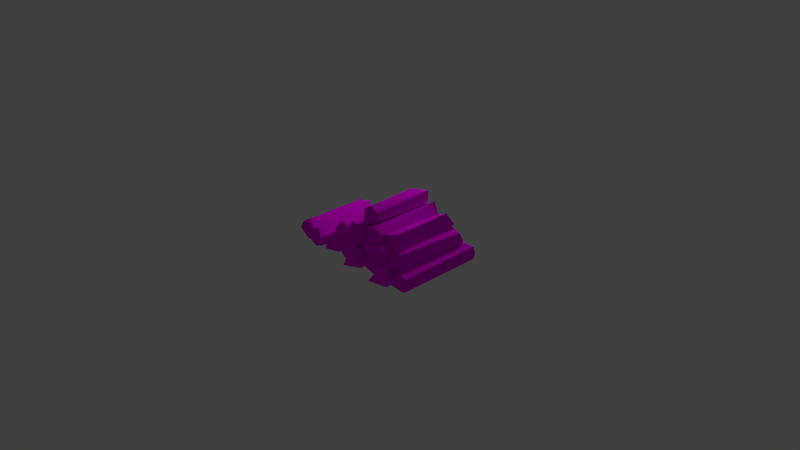 # Source: halko.blend  (saved by Blender 2.79.0; exported with 4.5.12 LTS)
import bpy
from mathutils import Matrix  # noqa: F401  (used for matrix-valued properties, if any)

bpy.ops.wm.read_factory_settings(use_empty=True)
scene = bpy.context.scene
scene.name = 'Scene'

# ---- collections
col_collection_1 = bpy.data.collections.new('Collection 1'); scene.collection.children.link(col_collection_1)

# ---- images (referenced by path relative to the original .blend; pixels are not part of the script)
import os
ASSET_DIR = os.environ.get("B2B_ASSET_DIR", "")  # directory of the original .blend (textures are referenced by path, not embedded)
HERE = os.path.dirname(os.path.abspath(__file__))  # packed textures are extracted next to this script under _unpacked/

def load_image(name, relpath, width, height, colorspace="sRGB"):
    """Load a texture the original file referenced (path relative to the .blend, or extracted next to this script)."""
    p = next((c for c in (os.path.join(HERE, relpath), os.path.join(ASSET_DIR, relpath)) if relpath and os.path.exists(c)), "")
    if p:
        img = bpy.data.images.load(p, check_existing=True)
        img.name = name
    else:  # same state as the original file: an image datablock whose file is absent (Cycles renders it pink)
        img = bpy.data.images.new(name, width, height)
        img.source = "FILE"
        img.filepath = "//" + (relpath or name)
    img.colorspace_settings.name = colorspace
    return img
img_halko_mat = load_image('halko_MAT', 'halko_MAT.png', 1024, 1024, 'sRGB')

# ---- materials (node trees are filled in below, after node groups)
mat_material_001 = bpy.data.materials.new('Material.001')
mat_material_001.alpha_threshold = 0.0
mat_material_001.roughness = 0.5

# ---- material node trees
mat_material_001.use_nodes = True; mat_material_001.node_tree.nodes.clear()
_N = mat_material_001.node_tree.nodes; _L = mat_material_001.node_tree.links
n0 = _N.new('ShaderNodeOutputMaterial'); n0.name = 'Material Output'; n0.location = (300, 300)
n1 = _N.new('ShaderNodeBsdfDiffuse'); n1.name = 'Diffuse BSDF'; n1.location = (10, 300)
n2 = _N.new('ShaderNodeTexImage'); n2.name = 'Image Texture'; n2.location = (-397, 390)
n2.width = 238
n2.image = img_halko_mat
_L.new(n1.outputs[0], n0.inputs[0])
_L.new(n2.outputs[0], n1.inputs[0])
n0.is_active_output = True

# ---- world
world_world = bpy.data.worlds.new('World'); scene.world = world_world
world_world.color = (0.05088, 0.05088, 0.05088)
world_world.use_sun_shadow = False
world_world.sun_shadow_jitter_overblur = 0.0
world_world.cycles.sampling_method = 'MANUAL'

# ---- cameras
cam_camera = bpy.data.cameras.new('Camera')
cam_camera.clip_end = 100.0
cam_camera.lens = 35.0
cam_camera.sensor_width = 32.0
cam_camera.sensor_height = 18.0
cam_camera.ortho_scale = 7.314
cam_camera.dof.focus_distance = 0.0

# ---- lights
light_lamp = bpy.data.lights.new('Lamp', 'POINT')
light_lamp.transmission_factor = 0.0
light_lamp.cutoff_distance = 30.0
light_lamp.energy = 100.0
light_lamp.shadow_buffer_clip_start = 1.001
light_lamp.shadow_soft_size = 0.1
light_lamp.shadow_maximum_resolution = 0.006
light_lamp.use_absolute_resolution = True

# ---- meshes
me_cylinder_006 = bpy.data.meshes.new('Cylinder.006')
me_cylinder_006.from_pydata([(0.03378, 1.074, 1.237), (0.9156, 0.4567, 1.764), (0.914, -0.5254, 1.438), (1.049, -0.3214, -6.178), (-0.2707, -1.037, 1.405), (-0.3797, -1.005, -6.406), (-0.8809, 0.1763, -6.178), (-0.9447, -0.304, 1.699), (-0.8884, 0.5075, 1.699), (0.1833, 1.106, -5.607), (6.954, 5.521, 0.4492), (6.583, 5.448, -5.077), (7.736, 5.224, -6.194), (7.834, 5.096, 0.4492), (8.045, 4.398, -5.568), (8.04, 4.34, 0.6851), (7.696, 3.697, -6.194), (7.05, 3.457, -6.194), (7.493, 3.729, 0.4492), (6.398, 3.66, -6.194), (6.242, 3.734, 0.7902), (5.988, 4.438, -6.194), (6.079, 4.895, 0.4492), (5.527, 3.797, 1.577), (6.502, 3.74, 1.506), (6.685, 3.694, -6.251), (6.964, 2.484, -6.821), (7.018, 3.024, 1.506), (6.563, 1.94, 1.725), (6.099, 1.796, -6.237), (5.212, 2.117, 2.009), (5.136, 2.278, -6.821), (4.997, 3.025, -6.821), (5.007, 3.074, 1.506), (5.415, 3.719, -6.581), (8.132, 4.116, 1.315), (8.293, 4.179, -6.542), (8.906, 2.372, -6.607), (8.966, 3.439, 1.0), (8.79, 2.377, 1.0), (7.343, 2.159, 1.229), (7.446, 2.192, -7.048), (6.936, 3.247, -7.048), (7.082, 3.596, 1.0), (10.56, 3.869, 0.3497), (10.5, 3.902, -5.838), (11.03, 2.747, -6.397), (11.16, 2.372, 0.3497), (9.777, 2.151, 0.8574), (10.22, 1.859, -6.397), (8.824, 3.036, -6.083), (8.866, 3.186, 0.3497), (3.782, 2.081, 0.3377), (3.745, 1.899, -5.642), (3.996, 1.283, -6.096), (3.216, 0.4083, -5.759), (3.923, 0.7432, 0.2738), (2.74, 0.4439, 1.209), (2.201, 0.7836, -5.759), (1.95, 1.658, -5.629), (1.89, 1.348, 0.6998), (2.765, 2.501, -4.995), (2.762, 2.515, 0.621), (4.974, 2.438, -6.543), (4.974, 2.438, 1.709), (5.806, 1.993, -7.01), (5.806, 1.993, 1.709), (5.955, 1.243, -7.01), (5.955, 1.243, 1.709), (5.357, 0.514, -7.01), (5.357, 0.514, 1.709), (4.143, 0.8823, -7.01), (4.143, 0.8823, 1.709), (3.993, 1.633, -6.689), (3.993, 1.633, 1.709), (11.55, 2.422, 1.0), (11.79, 2.118, -6.371), (12.01, 1.343, 1.0), (12.0, 1.092, -6.719), (11.55, 0.5923, 1.0), (11.03, 0.4348, -6.202), (10.6, 0.5179, 1.0), (10.23, 0.8005, -6.719), (9.977, 1.675, -6.719), (9.977, 1.268, 1.0), (10.82, 2.531, -6.181), (10.29, 2.227, 1.0), (9.115, 2.554, 1.476), (9.472, 2.522, -7.291), (9.844, 2.112, 1.476), (9.991, 1.159, -7.291), (9.949, 1.14, 1.476), (8.986, 0.4717, 1.476), (8.882, 0.4834, -7.291), (7.939, 1.331, -7.291), (8.08, 1.055, 1.476), (8.112, 2.164, 1.476), (8.315, 2.311, -7.291), (6.605, 2.493, 1.0), (7.064, 2.686, -6.568), (8.034, 1.884, 1.0), (7.99, 1.109, -7.071), (7.016, 0.4516, -7.071), (7.453, 0.5437, 1.0), (5.956, 0.9806, 1.0), (5.946, 1.137, -6.521), (-2.073, 1.123, 0.4653), (-1.527, 0.8873, -6.786), (-1.102, 0.4805, -6.265), (-1.418, 0.8273, 1.0), (-1.014, -0.2693, -6.786), (-1.014, 0.2693, 1.0), (-1.076, -0.4105, 0.7123), (-1.418, -0.8273, -6.354), (-1.46, -0.8553, 1.0), (-2.073, -1.021, -6.786), (-2.026, -1.012, 1.0), (-2.584, -0.8273, 0.6826), (-2.773, -0.6711, -6.786), (-2.895, -0.4578, 1.0), (-2.832, 0.1289, 1.28), (-3.022, 0.07157, -6.91), (-2.734, 0.6977, -6.786), (-2.699, 0.7333, 1.0), (-2.13, 1.015, -5.811), (4.118, 1.043, -6.465), (5.102, 0.1422, -6.782), (4.833, 0.7669, 1.0), (4.809, -0.6937, 1.0), (4.051, -1.121, -6.782), (2.907, 0.2204, -6.782), (3.607, -0.986, 1.0), (2.995, 0.5451, 1.448), (1.739, 1.018, 0.9121), (2.607, 0.8077, -8.652), (2.685, 0.7723, 0.8505), (2.959, -0.4681, -8.264), (3.06, -0.4445, 1.145), (2.045, -1.037, -8.668), (2.283, -0.9871, 0.7076), (1.231, -0.7353, 1.427), (1.035, -0.4421, -8.742), (1.259, 0.7112, -8.305), (1.044, 0.3245, 1.0), (10.81, -0.7654, 2.177), (10.86, -0.7112, -7.586), (9.125, -0.7112, -7.029), (8.999, -0.5746, 2.773), (10.19, 1.208, 2.177), (9.991, 1.245, -7.416), (12.17, 0.9973, -6.787), (11.92, 1.052, 1.489), (12.77, 0.6711, -7.291), (12.8, 0.6265, 1.776), (13.0, 0.02518, -7.291), (13.0, -0.02518, 1.489), (12.8, -0.6265, -7.291), (12.77, -0.6711, 1.489), (12.22, -0.9875, -6.835), (12.17, -0.9973, 1.489), (11.63, -0.9444, -7.291), (11.1, -0.5075, -7.291), (11.49, -0.8884, 1.489), (11.05, -0.364, 1.966), (11.0, 0.1727, -6.66), (11.05, 0.4254, 1.489), (11.39, 0.8448, -7.291), (8.841, 0.7561, -7.291), (9.052, -0.03378, 1.0), (8.733, -0.7112, -6.738), (7.942, -1.121, 1.0), (7.35, -0.9394, -7.291), (6.926, -0.07093, 1.659), (7.136, 0.6907, -7.291), (7.903, 1.145, 1.0), (6.645, 0.8694, -8.002), (5.581, 1.049, 2.05), (7.17, -0.278, 2.05), (6.922, -0.4681, -8.002), (5.469, -1.029, -8.002), (5.067, -0.6987, 2.403), (5.107, 0.6683, -7.427)], [], [(1, 3, 9), (9, 6, 8, 0), (4, 5, 3), (7, 6, 5), (0, 1, 9), (1, 2, 3), (2, 4, 3), (4, 7, 5), (7, 8, 6), (5, 6, 9, 3), (0, 8, 7, 4, 2, 1), (10, 12, 11), (18, 17, 16), (20, 19, 17), (20, 21, 19), (22, 11, 21), (10, 13, 12), (16, 14, 15, 18), (18, 20, 17), (14, 12, 13, 15), (20, 22, 21), (22, 10, 11), (20, 18, 15, 13, 10, 22), (11, 12, 14, 16, 17, 19, 21), (32, 31, 30, 33), (27, 26, 25), (28, 29, 26), (29, 30, 31), (34, 23, 25), (23, 24, 25), (24, 27, 25), (27, 28, 26), (28, 30, 29), (34, 32, 33, 23), (30, 28, 27, 24, 23, 33), (29, 31, 32, 34, 25, 26), (38, 37, 36), (40, 41, 37), (40, 42, 41), (43, 36, 42), (41, 42, 36, 37), (35, 38, 36), (38, 39, 37), (39, 40, 37), (40, 43, 42), (43, 35, 36), (35, 43, 40, 39, 38), (47, 49, 46), (49, 48, 50), (46, 45, 44, 47), (48, 47, 44, 51), (47, 48, 49), (48, 51, 50), (45, 50, 51, 44), (49, 50, 45, 46), (56, 55, 54), (57, 58, 55), (60, 59, 58), (54, 53, 52, 56), (62, 61, 59, 60), (53, 61, 62, 52), (56, 57, 55), (57, 60, 58), (57, 56, 52, 62, 60), (54, 55, 58, 59, 61, 53), (72, 74, 73, 71), (66, 68, 67, 65), (64, 66, 65, 63), (68, 70, 69, 67), (70, 72, 71, 69), (74, 64, 63, 73), (64, 74, 72, 70, 68, 66), (63, 65, 67, 69, 71, 73), (85, 75, 76), (79, 80, 78), (81, 82, 80), (84, 83, 82), (83, 86, 85), (77, 79, 78), (79, 81, 80), (82, 81, 84), (84, 86, 83), (81, 79, 77, 75, 86, 84), (78, 76, 75, 77), (86, 75, 85), (78, 80, 82, 83, 85, 76), (95, 94, 93, 92), (89, 90, 88), (92, 93, 90), (96, 97, 94), (94, 97, 88, 90, 93), (87, 89, 88), (90, 89, 91), (91, 92, 90), (88, 97, 96, 87), (95, 96, 94), (92, 91, 89, 87, 96, 95), (100, 101, 99), (103, 102, 101), (104, 105, 102), (98, 100, 99), (100, 103, 101), (103, 104, 102), (100, 98, 104, 103), (102, 105, 99, 101), (99, 105, 104, 98), (107, 109, 108), (111, 110, 108), (117, 118, 115), (113, 110, 112, 114), (109, 111, 108), (111, 112, 110), (115, 113, 114, 116), (121, 118, 119, 120), (116, 117, 115), (117, 119, 118), (122, 121, 120, 123), (124, 122, 123, 106), (108, 110, 113, 115, 118, 121, 122, 124, 107), (120, 119, 117, 116, 114, 112, 111, 109, 106, 123), (107, 124, 106, 109), (127, 126, 125), (128, 129, 126), (131, 130, 129), (130, 132, 125), (127, 128, 126), (128, 131, 129), (130, 131, 132), (131, 128, 127, 132), (129, 130, 125, 126), (132, 127, 125), (137, 136, 134), (139, 138, 136), (140, 141, 138), (143, 142, 141), (133, 134, 142), (141, 142, 134, 136, 138), (133, 135, 134), (135, 137, 134), (137, 139, 136), (139, 140, 138), (140, 143, 141), (143, 133, 142), (137, 135, 133, 143, 140, 139), (147, 149, 146), (148, 147, 144), (146, 149, 145), (145, 149, 148, 144), (147, 148, 149), (146, 145, 144, 147), (162, 161, 160), (165, 166, 164), (151, 150, 166), (152, 150, 151, 153), (154, 152, 153, 155), (156, 154, 155, 157), (158, 156, 157, 159), (160, 158, 159, 162), (164, 161, 163, 165), (162, 163, 161), (153, 151, 165, 163, 162, 159, 157, 155), (165, 151, 166), (154, 156, 158, 160, 161, 164, 166, 150, 152), (170, 168, 174, 172), (168, 169, 167), (170, 171, 169), (171, 172, 173), (174, 167, 173), (174, 168, 167), (168, 170, 169), (170, 172, 171), (172, 174, 173), (167, 169, 171, 173), (177, 178, 175), (177, 179, 178), (180, 181, 179), (180, 177, 176), (176, 175, 181), (176, 177, 175), (177, 180, 179), (180, 176, 181), (181, 175, 178, 179)])
_uv = me_cylinder_006.uv_layers.new(name='UVMap')
_uv.uv.foreach_set('vector', [0.2223, 0.4714, 0.2434, 0.6503, 0.206, 0.6381, 0.7215, 0.7069, 0.7526, 0.6934, 0.7526, 0.8712, 0.7278, 0.8612, 0.8183, 0.4372, 0.8119, 0.261, 0.848, 0.2653, 0.4582, 0.4973, 0.4744, 0.6745, 0.4455, 0.6808, 0.2025, 0.4838, 0.2223, 0.4714, 0.206, 0.6381, 0.2223, 0.4714, 0.2434, 0.4784, 0.2434, 0.6503, 0.8476, 0.4372, 0.8183, 0.4372, 0.848, 0.2653, 0.437, 0.5047, 0.4582, 0.4973, 0.4455, 0.6808, 0.4582, 0.4973, 0.4744, 0.4967, 0.4744, 0.6745, 0.4928, 0.9809, 0.4948, 0.9515, 0.5264, 0.9418, 0.529, 0.9809, 0.5947, 0.9051, 0.5947, 0.9305, 0.5796, 0.9411, 0.5574, 0.936, 0.5533, 0.9075, 0.5723, 0.8968, 0.231, 0.6683, 0.2434, 0.8182, 0.2228, 0.793, 0.8037, 0.6502, 0.7913, 0.5004, 0.8069, 0.5003, 0.7779, 0.658, 0.7798, 0.5004, 0.7913, 0.5004, 0.9531, 0.6579, 0.9332, 0.5007, 0.9531, 0.5003, 0.2067, 0.6683, 0.2228, 0.793, 0.2, 0.8182, 0.4071, 0.8511, 0.3912, 0.8499, 0.4071, 0.7008, 0.8069, 0.5003, 0.8208, 0.5144, 0.8208, 0.6554, 0.8037, 0.6502, 0.8037, 0.6502, 0.7779, 0.658, 0.7913, 0.5004, 0.3859, 0.7133, 0.4071, 0.7008, 0.3912, 0.8499, 0.373, 0.8538, 0.9531, 0.6579, 0.9274, 0.6507, 0.9332, 0.5007, 0.2067, 0.6683, 0.231, 0.6683, 0.2228, 0.793, 0.9386, 0.758, 0.9356, 0.7293, 0.9478, 0.7161, 0.9656, 0.7183, 0.9775, 0.7369, 0.9656, 0.758, 0.4943, 0.882, 0.5226, 0.8798, 0.535, 0.8922, 0.535, 0.9116, 0.5236, 0.9222, 0.5082, 0.9237, 0.4928, 0.9114, 0.5287, 0.6569, 0.512, 0.657, 0.5069, 0.4578, 0.5287, 0.469, 0.5693, 0.01475, 0.5887, 0.202, 0.5601, 0.1903, 0.8662, 0.2696, 0.8918, 0.4477, 0.8686, 0.4628, 0.4928, 0.6439, 0.5069, 0.4578, 0.512, 0.657, 0.516, 0.01452, 0.5136, 0.1986, 0.4909, 0.02201, 0.5136, 0.1986, 0.4947, 0.197, 0.4909, 0.02201, 0.55, 0.0156, 0.5693, 0.01475, 0.5601, 0.1903, 0.5693, 0.01475, 0.5887, 0.009024, 0.5887, 0.202, 0.8662, 0.2696, 0.8918, 0.261, 0.8918, 0.4477, 0.516, 0.01452, 0.5318, 0.009024, 0.5318, 0.1969, 0.5136, 0.1986, 0.9508, 0.4429, 0.9508, 0.4741, 0.9248, 0.4817, 0.91, 0.4683, 0.9114, 0.4462, 0.929, 0.4368, 0.1616, 0.8995, 0.1811, 0.9119, 0.1811, 0.9288, 0.1688, 0.9432, 0.1405, 0.9386, 0.1394, 0.9089, 0.5152, 0.4327, 0.4928, 0.261, 0.5362, 0.2625, 0.5249, 0.675, 0.5249, 0.8618, 0.4928, 0.8522, 0.8681, 0.1958, 0.8415, 0.009066, 0.8681, 0.009024, 0.59, 0.6632, 0.5533, 0.4942, 0.59, 0.4815, 0.952, 0.9146, 0.9487, 0.8887, 0.985, 0.877, 0.985, 0.9198, 0.5362, 0.4397, 0.5152, 0.4327, 0.5362, 0.2625, 0.5152, 0.4327, 0.4939, 0.4326, 0.4928, 0.261, 0.493, 0.6806, 0.5249, 0.675, 0.4928, 0.8522, 0.8681, 0.1958, 0.8359, 0.1906, 0.8415, 0.009066, 0.59, 0.6632, 0.5637, 0.6712, 0.5533, 0.4942, 0.1157, 0.948, 0.1083, 0.9724, 0.07493, 0.9724, 0.07454, 0.939, 0.09766, 0.9313, 0.839, 0.7288, 0.8693, 0.8799, 0.8441, 0.8809, 0.04614, 0.6803, 0.04614, 0.8443, 0.009094, 0.6897, 0.4736, 0.8513, 0.444, 0.8404, 0.437, 0.701, 0.4736, 0.6988, 0.38, 0.9707, 0.373, 0.9388, 0.4097, 0.9388, 0.4097, 0.9797, 0.839, 0.7288, 0.8693, 0.7161, 0.8693, 0.8799, 0.04614, 0.8443, 0.01548, 0.8347, 0.009094, 0.6897, 0.7033, 0.8209, 0.6605, 0.8267, 0.6621, 0.6815, 0.7033, 0.6813, 0.4296, 0.9466, 0.4689, 0.9316, 0.4689, 0.9743, 0.4384, 0.9721, 0.675, 0.52, 0.6859, 0.6569, 0.6611, 0.6632, 0.7033, 0.5003, 0.7033, 0.6577, 0.6859, 0.6569, 0.91, 0.4052, 0.9152, 0.2624, 0.9358, 0.261, 0.7091, 0.1574, 0.6933, 0.1483, 0.6794, 0.01405, 0.7091, 0.01329, 0.8874, 0.8563, 0.8916, 0.7297, 0.9174, 0.7161, 0.9174, 0.859, 0.6933, 0.1483, 0.6717, 0.1353, 0.6618, 0.009024, 0.6794, 0.01405, 0.675, 0.52, 0.7033, 0.5003, 0.6859, 0.6569, 0.9358, 0.4187, 0.91, 0.4052, 0.9358, 0.261, 0.6801, 0.2209, 0.6618, 0.1975, 0.6826, 0.1754, 0.7074, 0.1819, 0.7074, 0.2148, 0.009094, 0.9608, 0.01076, 0.9352, 0.03372, 0.9267, 0.05113, 0.9381, 0.05113, 0.9658, 0.02364, 0.9686, 0.9317, 0.009026, 0.9486, 0.009024, 0.9486, 0.1985, 0.9317, 0.2057, 0.6254, 0.6802, 0.6082, 0.6802, 0.6082, 0.4835, 0.6254, 0.4835, 0.6414, 0.6802, 0.6254, 0.6802, 0.6254, 0.4835, 0.6414, 0.494, 0.04997, 0.4593, 0.03071, 0.4593, 0.03071, 0.2626, 0.04997, 0.2627, 0.03071, 0.4593, 0.009094, 0.4594, 0.009094, 0.2627, 0.03071, 0.2626, 0.5816, 0.8787, 0.5533, 0.8787, 0.5533, 0.6926, 0.5816, 0.6893, 0.9755, 0.8082, 0.949, 0.819, 0.9356, 0.808, 0.9412, 0.78, 0.9622, 0.776, 0.9755, 0.787, 0.7309, 0.2014, 0.753, 0.1981, 0.7664, 0.2088, 0.7664, 0.23, 0.7399, 0.2412, 0.7257, 0.2297, 0.373, 0.6695, 0.3859, 0.5077, 0.3893, 0.6742, 0.3315, 0.8322, 0.3216, 0.6696, 0.3482, 0.6583, 0.7598, 0.674, 0.7442, 0.5003, 0.7598, 0.5114, 0.7383, 0.6748, 0.7238, 0.501, 0.7442, 0.5003, 0.9135, 0.009024, 0.9135, 0.1836, 0.8883, 0.02295, 0.3482, 0.8324, 0.3315, 0.8322, 0.3482, 0.6583, 0.3315, 0.8322, 0.3112, 0.8319, 0.3216, 0.6696, 0.7442, 0.5003, 0.7598, 0.674, 0.7383, 0.6748, 0.7383, 0.6748, 0.7215, 0.6754, 0.7238, 0.501, 0.7796, 0.9054, 0.7779, 0.8842, 0.7932, 0.8713, 0.819, 0.8781, 0.819, 0.9067, 0.7986, 0.9168, 0.4126, 0.6828, 0.3893, 0.6742, 0.3859, 0.5077, 0.4126, 0.5085, 0.9135, 0.1836, 0.8863, 0.1855, 0.8883, 0.02295, 0.313, 0.8567, 0.3382, 0.8505, 0.3537, 0.8615, 0.3537, 0.8817, 0.3296, 0.8967, 0.3112, 0.8812, 0.1637, 0.4548, 0.1567, 0.2571, 0.1831, 0.2571, 0.1843, 0.4548, 0.622, 0.009024, 0.6435, 0.2068, 0.6103, 0.2068, 0.8663, 0.5003, 0.8683, 0.6981, 0.839, 0.6981, 0.2151, 0.2556, 0.2206, 0.4534, 0.2025, 0.4534, 0.6605, 0.9264, 0.6764, 0.909, 0.7027, 0.9139, 0.7027, 0.9464, 0.6737, 0.9516, 0.6069, 0.009063, 0.622, 0.009024, 0.6103, 0.2068, 0.6435, 0.2068, 0.622, 0.009024, 0.6436, 0.009043, 0.8401, 0.5003, 0.8663, 0.5003, 0.839, 0.6981, 0.246, 0.4534, 0.2206, 0.4534, 0.2151, 0.2556, 0.2393, 0.2556, 0.1637, 0.4548, 0.1411, 0.4548, 0.1567, 0.2571, 0.02805, 0.8623, 0.05132, 0.8749, 0.05132, 0.8969, 0.036, 0.9086, 0.01251, 0.9024, 0.009094, 0.8777, 0.351, 0.4574, 0.351, 0.6402, 0.3112, 0.6254, 0.338, 0.4373, 0.3281, 0.2553, 0.3545, 0.2553, 0.9093, 0.6836, 0.8865, 0.5154, 0.9093, 0.5003, 0.3269, 0.4554, 0.351, 0.4574, 0.3112, 0.6254, 0.3627, 0.4373, 0.338, 0.4373, 0.3545, 0.2553, 0.338, 0.4373, 0.3112, 0.4373, 0.3281, 0.2553, 0.7215, 0.9541, 0.7567, 0.954, 0.7567, 0.991, 0.7216, 0.987, 0.787, 0.9355, 0.8171, 0.9348, 0.8171, 0.9776, 0.7779, 0.9604, 0.7273, 0.009024, 0.7664, 0.01036, 0.7664, 0.18, 0.7371, 0.1799, 0.2908, 0.6985, 0.2908, 0.8742, 0.2789, 0.7105, 0.2757, 0.8744, 0.2621, 0.6989, 0.2789, 0.7105, 0.1505, 0.6913, 0.1549, 0.8598, 0.1411, 0.8598, 0.09619, 0.6837, 0.1097, 0.6738, 0.1097, 0.8429, 0.09762, 0.8496, 0.2908, 0.8742, 0.2757, 0.8744, 0.2789, 0.7105, 0.2757, 0.8744, 0.2616, 0.8681, 0.2621, 0.6989, 0.08068, 0.6742, 0.09619, 0.6837, 0.09762, 0.8496, 0.08443, 0.8498, 0.1726, 0.8627, 0.1549, 0.8598, 0.1611, 0.6842, 0.1726, 0.6779, 0.08443, 0.8498, 0.07454, 0.8428, 0.08068, 0.6742, 0.1505, 0.6913, 0.1611, 0.6842, 0.1549, 0.8598, 0.03529, 0.4805, 0.04773, 0.4774, 0.04773, 0.6622, 0.03838, 0.6562, 0.0203, 0.5029, 0.03529, 0.4805, 0.03838, 0.6562, 0.02136, 0.6445, 0.432, 0.8796, 0.4478, 0.8694, 0.4618, 0.873, 0.4736, 0.8834, 0.4736, 0.901, 0.4615, 0.913, 0.4456, 0.9136, 0.4303, 0.9065, 0.4296, 0.891, 0.2339, 0.8438, 0.2434, 0.8525, 0.2434, 0.8636, 0.2381, 0.8751, 0.2265, 0.8814, 0.2125, 0.8804, 0.2015, 0.8702, 0.1993, 0.8548, 0.2039, 0.8401, 0.2215, 0.8363, 0.009094, 0.4811, 0.0203, 0.5029, 0.02136, 0.6445, 0.01176, 0.6568, 0.6082, 0.7009, 0.6391, 0.8745, 0.6116, 0.8697, 0.784, 0.6773, 0.8116, 0.8518, 0.7779, 0.8533, 0.1425, 0.4841, 0.1796, 0.6587, 0.1411, 0.6599, 0.114, 0.4699, 0.114, 0.6557, 0.08107, 0.478, 0.6082, 0.7009, 0.6391, 0.6982, 0.6391, 0.8745, 0.784, 0.6773, 0.8116, 0.6761, 0.8116, 0.8518, 0.1796, 0.6587, 0.1425, 0.4841, 0.1796, 0.4729, 0.9487, 0.97, 0.9518, 0.9424, 0.9846, 0.9378, 0.9846, 0.9804, 0.9241, 0.9396, 0.9241, 0.979, 0.8906, 0.976, 0.8874, 0.9454, 0.114, 0.6557, 0.07454, 0.6466, 0.08107, 0.478, 0.6622, 0.4823, 0.6611, 0.27, 0.6911, 0.261, 0.3444, 0.0264, 0.3627, 0.2372, 0.3379, 0.2296, 0.2455, 0.2375, 0.2236, 0.009024, 0.2455, 0.009368, 0.2213, 0.2294, 0.2025, 0.02016, 0.2236, 0.009024, 0.4584, 0.2629, 0.4747, 0.4786, 0.4466, 0.4709, 0.325, 0.9148, 0.3523, 0.9205, 0.3523, 0.9511, 0.3248, 0.9579, 0.3112, 0.937, 0.4584, 0.2629, 0.4747, 0.2642, 0.4747, 0.4786, 0.6911, 0.4754, 0.6622, 0.4823, 0.6911, 0.261, 0.3226, 0.01782, 0.3444, 0.0264, 0.3379, 0.2296, 0.3444, 0.0264, 0.3627, 0.009024, 0.3627, 0.2372, 0.2455, 0.2375, 0.2213, 0.2294, 0.2236, 0.009024, 0.437, 0.261, 0.4584, 0.2629, 0.4466, 0.4709, 0.6605, 0.8817, 0.6646, 0.8531, 0.6852, 0.8447, 0.7031, 0.8581, 0.7031, 0.8828, 0.6785, 0.891, 0.1843, 0.239, 0.1459, 0.009024, 0.1843, 0.01785, 0.2173, 0.8995, 0.2418, 0.9426, 0.1993, 0.9426, 0.7582, 0.8892, 0.7582, 0.9359, 0.7215, 0.9043, 0.1231, 0.2293, 0.07454, 0.2256, 0.0761, 0.009182, 0.1231, 0.009024, 0.1843, 0.239, 0.1413, 0.2254, 0.1459, 0.009024, 0.437, 0.02184, 0.4727, 0.009024, 0.4727, 0.2293, 0.4371, 0.243, 0.2929, 0.6695, 0.2789, 0.4716, 0.2929, 0.4714, 0.7172, 0.261, 0.7241, 0.4593, 0.7092, 0.4448, 0.7415, 0.2616, 0.7415, 0.4483, 0.7241, 0.4593, 0.08947, 0.4519, 0.07781, 0.4406, 0.07454, 0.2539, 0.09048, 0.2473, 0.1051, 0.4519, 0.08947, 0.4519, 0.09048, 0.2473, 0.106, 0.2538, 0.1175, 0.4519, 0.1051, 0.4519, 0.106, 0.2538, 0.1179, 0.2538, 0.2773, 0.2655, 0.2927, 0.2552, 0.2927, 0.4532, 0.2773, 0.4533, 0.2655, 0.2553, 0.2773, 0.2655, 0.2773, 0.4533, 0.2642, 0.4534, 0.264, 0.486, 0.2789, 0.4716, 0.2781, 0.6805, 0.2616, 0.6699, 0.2929, 0.6695, 0.2781, 0.6805, 0.2789, 0.4716, 0.09813, 0.8679, 0.1175, 0.8776, 0.1175, 0.9017, 0.1031, 0.9132, 0.08746, 0.9109, 0.07644, 0.9, 0.07454, 0.8848, 0.08331, 0.872, 0.7172, 0.261, 0.7415, 0.2616, 0.7241, 0.4593, 0.9024, 0.9215, 0.8897, 0.9129, 0.8874, 0.8981, 0.8906, 0.8855, 0.9034, 0.877, 0.921, 0.8794, 0.9306, 0.892, 0.9306, 0.91, 0.9178, 0.9206, 0.9893, 0.4133, 0.9542, 0.4133, 0.954, 0.3762, 0.9906, 0.3799, 0.7597, 0.4459, 0.7623, 0.2709, 0.7937, 0.261, 0.8177, 0.01087, 0.8177, 0.1982, 0.7877, 0.184, 0.5544, 0.461, 0.59, 0.261, 0.59, 0.4634, 0.6112, 0.4487, 0.6082, 0.261, 0.6429, 0.2632, 0.7937, 0.4487, 0.7597, 0.4459, 0.7937, 0.261, 0.7846, 0.009024, 0.8177, 0.01087, 0.7877, 0.184, 0.5578, 0.2738, 0.59, 0.261, 0.5544, 0.461, 0.6429, 0.4654, 0.6112, 0.4487, 0.6429, 0.2632, 0.9575, 0.3198, 0.9878, 0.3266, 0.9909, 0.3581, 0.954, 0.3581, 0.3044, 0.009323, 0.3044, 0.2361, 0.2737, 0.2358, 0.009094, 0.01801, 0.05635, 0.2438, 0.02103, 0.2446, 0.4188, 0.244, 0.3809, 0.02371, 0.4188, 0.009024, 0.4098, 0.8718, 0.4098, 0.9208, 0.373, 0.8917, 0.4126, 0.2621, 0.4126, 0.4897, 0.3809, 0.474, 0.2637, 0.009024, 0.3044, 0.009323, 0.2737, 0.2358, 0.009094, 0.01801, 0.05635, 0.009024, 0.05635, 0.2438, 0.4188, 0.244, 0.3872, 0.2375, 0.3809, 0.02371, 0.9891, 0.3017, 0.954, 0.297, 0.9541, 0.2665, 0.9891, 0.261])
me_cylinder_006.materials.append(mat_material_001)
me_cylinder_006.use_remesh_preserve_volume = False
me_cylinder_006.use_remesh_preserve_attributes = False
me_cylinder_006.use_mirror_vertex_groups = False
me_cylinder_006.update()

# ---- objects
ob_cylinder_006 = bpy.data.objects.new('Cylinder.006', me_cylinder_006)
ob_lamp = bpy.data.objects.new('Lamp', light_lamp)
ob_camera = bpy.data.objects.new('Camera', cam_camera)

# ---- transforms, parenting, visibility, modifiers, constraints
ob_cylinder_006.location = (-0.8207, 0.0006177, -0.003222)
ob_cylinder_006.rotation_euler = (-48.69, -0.0, 6.283)
ob_cylinder_006.scale = (0.1353, 0.1353, 0.1353)
ob_cylinder_006.lineart.crease_threshold = 0.0
ob_lamp.location = (-0.4601, 2.544, 2.994)
ob_lamp.rotation_euler = (0.6503, 0.05522, 1.866)
ob_lamp.lock_rotations_4d = False
ob_lamp.empty_display_type = 'ARROWS'
ob_lamp.color = (0.0, 0.0, 0.0, 0.0)
ob_lamp.lineart.crease_threshold = 0.0
ob_camera.location = (7.481, -6.508, 5.344)
ob_camera.rotation_euler = (1.109, 0.0, 0.8149)
ob_camera.lock_rotations_4d = False
ob_camera.empty_display_type = 'ARROWS'
ob_camera.color = (0.0, 0.0, 0.0, 0.0)
ob_camera.hide_viewport = True
ob_camera.display_type = 'WIRE'
ob_camera.lineart.crease_threshold = 0.0

# ---- collection membership
col_collection_1.objects.link(ob_cylinder_006)
col_collection_1.objects.link(ob_lamp)
col_collection_1.objects.link(ob_camera)

# ---- scene / render settings (as saved in the file)
scene.camera = ob_camera
scene.frame_start = 1; scene.frame_end = 250; scene.frame_set(1)
scene.render.engine = 'CYCLES'
scene.render.resolution_percentage = 50
scene.render.dither_intensity = 0.0
scene.cycles.use_denoising = False
scene.cycles.samples = 128
scene.cycles.sampling_pattern = 'TABULATED_SOBOL'
scene.cycles.use_adaptive_sampling = False
scene.cycles.use_light_tree = False
scene.cycles.blur_glossy = 0.0
scene.cycles.sample_clamp_indirect = 0.0
scene.view_settings.view_transform = 'Standard'
bpy.context.view_layer.update()
